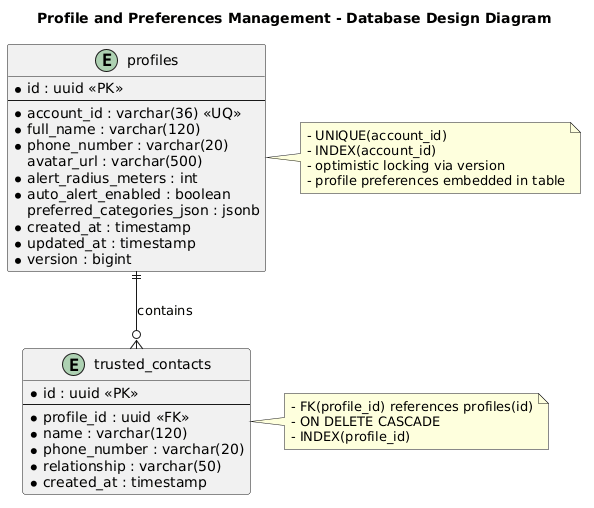

The diagram above was rendered by PlantUML. Its source (embedded in the PNG):
@startuml
title Profile and Preferences Management - Database Design Diagram

entity "profiles" as profiles {
  * id : uuid <<PK>>
  --
  * account_id : varchar(36) <<UQ>>
  * full_name : varchar(120)
  * phone_number : varchar(20)
  avatar_url : varchar(500)
  * alert_radius_meters : int
  * auto_alert_enabled : boolean
  preferred_categories_json : jsonb
  * created_at : timestamp
  * updated_at : timestamp
  * version : bigint
}

entity "trusted_contacts" as trusted_contacts {
  * id : uuid <<PK>>
  --
  * profile_id : uuid <<FK>>
  * name : varchar(120)
  * phone_number : varchar(20)
  * relationship : varchar(50)
  * created_at : timestamp
}

profiles ||--o{ trusted_contacts : contains

note right of profiles
- UNIQUE(account_id)
- INDEX(account_id)
- optimistic locking via version
- profile preferences embedded in table
end note

note right of trusted_contacts
- FK(profile_id) references profiles(id)
- ON DELETE CASCADE
- INDEX(profile_id)
end note
@enduml